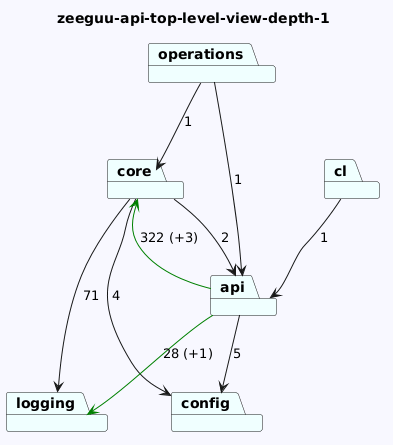

The diagram above was rendered by PlantUML. Its source (embedded in the PNG):
@startuml
skinparam backgroundColor GhostWhite
title zeeguu-api-top-level-view-depth-1
package "logging" #Azure
package "config" #Azure
package "core" #Azure
package "operations" #Azure
package "cl" #Azure
package "api" #Azure


"core"-->"logging"  : 71
"core"-->"config"  : 4
"core"-->"api"  : 2
"operations"-->"api"  : 1
"operations"-->"core"  : 1
"cl"-->"api"  : 1
"api"-->"config"  : 5
"api"-->"logging" #Green : 28 (+1)
"api"-->"core" #Green : 322 (+3)
@enduml